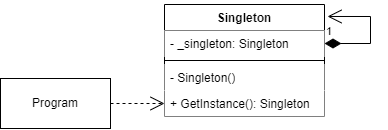

The diagram above was exported from draw.io. Its source (the exported page's mxGraphModel, read from the mxfile embedded in the PNG):
<mxGraphModel dx="1393" dy="758" grid="1" gridSize="10" guides="1" tooltips="1" connect="1" arrows="1" fold="1" page="1" pageScale="1" pageWidth="827" pageHeight="1169" math="0" shadow="0">
  <root>
    <mxCell id="WIyWlLk6GJQsqaUBKTNV-0" />
    <mxCell id="WIyWlLk6GJQsqaUBKTNV-1" parent="WIyWlLk6GJQsqaUBKTNV-0" />
    <mxCell id="rcpdDydSo7f7wuAB4Ljq-0" value="Singleton" style="swimlane;fontStyle=1;align=center;verticalAlign=top;childLayout=stackLayout;horizontal=1;startSize=26;horizontalStack=0;resizeParent=1;resizeParentMax=0;resizeLast=0;collapsible=1;marginBottom=0;whiteSpace=wrap;html=1;" parent="WIyWlLk6GJQsqaUBKTNV-1" vertex="1">
      <mxGeometry x="334" y="210" width="160" height="112" as="geometry" />
    </mxCell>
    <mxCell id="rcpdDydSo7f7wuAB4Ljq-1" value="- _singleton: Singleton" style="text;strokeColor=none;fillColor=default;align=left;verticalAlign=top;spacingLeft=4;spacingRight=4;overflow=hidden;rotatable=0;points=[[0,0.5],[1,0.5]];portConstraint=eastwest;whiteSpace=wrap;html=1;" parent="rcpdDydSo7f7wuAB4Ljq-0" vertex="1">
      <mxGeometry y="26" width="160" height="26" as="geometry" />
    </mxCell>
    <mxCell id="rcpdDydSo7f7wuAB4Ljq-2" value="" style="line;strokeWidth=1;fillColor=none;align=left;verticalAlign=middle;spacingTop=-1;spacingLeft=3;spacingRight=3;rotatable=0;labelPosition=right;points=[];portConstraint=eastwest;strokeColor=inherit;" parent="rcpdDydSo7f7wuAB4Ljq-0" vertex="1">
      <mxGeometry y="52" width="160" height="8" as="geometry" />
    </mxCell>
    <mxCell id="rcpdDydSo7f7wuAB4Ljq-5" value="- Singleton()" style="text;strokeColor=none;fillColor=default;align=left;verticalAlign=top;spacingLeft=4;spacingRight=4;overflow=hidden;rotatable=0;points=[[0,0.5],[1,0.5]];portConstraint=eastwest;whiteSpace=wrap;html=1;" parent="rcpdDydSo7f7wuAB4Ljq-0" vertex="1">
      <mxGeometry y="60" width="160" height="26" as="geometry" />
    </mxCell>
    <mxCell id="rcpdDydSo7f7wuAB4Ljq-3" value="+ GetInstance(): Singleton" style="text;strokeColor=none;fillColor=default;align=left;verticalAlign=top;spacingLeft=4;spacingRight=4;overflow=hidden;rotatable=0;points=[[0,0.5],[1,0.5]];portConstraint=eastwest;whiteSpace=wrap;html=1;" parent="rcpdDydSo7f7wuAB4Ljq-0" vertex="1">
      <mxGeometry y="86" width="160" height="26" as="geometry" />
    </mxCell>
    <mxCell id="rcpdDydSo7f7wuAB4Ljq-4" value="1" style="endArrow=open;html=1;endSize=12;startArrow=diamondThin;startSize=14;startFill=1;edgeStyle=orthogonalEdgeStyle;align=left;verticalAlign=bottom;rounded=0;exitX=1;exitY=0.5;exitDx=0;exitDy=0;entryX=1.019;entryY=0.107;entryDx=0;entryDy=0;entryPerimeter=0;" parent="rcpdDydSo7f7wuAB4Ljq-0" source="rcpdDydSo7f7wuAB4Ljq-1" target="rcpdDydSo7f7wuAB4Ljq-0" edge="1">
      <mxGeometry x="-1" y="3" relative="1" as="geometry">
        <mxPoint x="-4" y="80" as="sourcePoint" />
        <mxPoint x="176" y="10" as="targetPoint" />
        <Array as="points">
          <mxPoint x="206" y="39" />
          <mxPoint x="206" y="12" />
        </Array>
      </mxGeometry>
    </mxCell>
    <mxCell id="rM7tpPWvhgk8Ls3BV33E-0" value="Program" style="html=1;whiteSpace=wrap;" vertex="1" parent="WIyWlLk6GJQsqaUBKTNV-1">
      <mxGeometry x="170" y="284" width="110" height="50" as="geometry" />
    </mxCell>
    <mxCell id="rM7tpPWvhgk8Ls3BV33E-2" value="" style="endArrow=open;endSize=12;dashed=1;html=1;rounded=0;entryX=0;entryY=0.5;entryDx=0;entryDy=0;exitX=1;exitY=0.5;exitDx=0;exitDy=0;" edge="1" parent="WIyWlLk6GJQsqaUBKTNV-1" source="rM7tpPWvhgk8Ls3BV33E-0" target="rcpdDydSo7f7wuAB4Ljq-3">
      <mxGeometry width="160" relative="1" as="geometry">
        <mxPoint x="330" y="390" as="sourcePoint" />
        <mxPoint x="490" y="390" as="targetPoint" />
      </mxGeometry>
    </mxCell>
  </root>
</mxGraphModel>